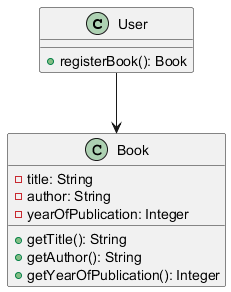

The diagram above was rendered by PlantUML. Its source (embedded in the PNG):
@startuml
class User {
    + registerBook(): Book
}

class Book {
    - title: String
    - author: String
    - yearOfPublication: Integer
    + getTitle(): String
    + getAuthor(): String
    + getYearOfPublication(): Integer
}

User --> Book
@enduml